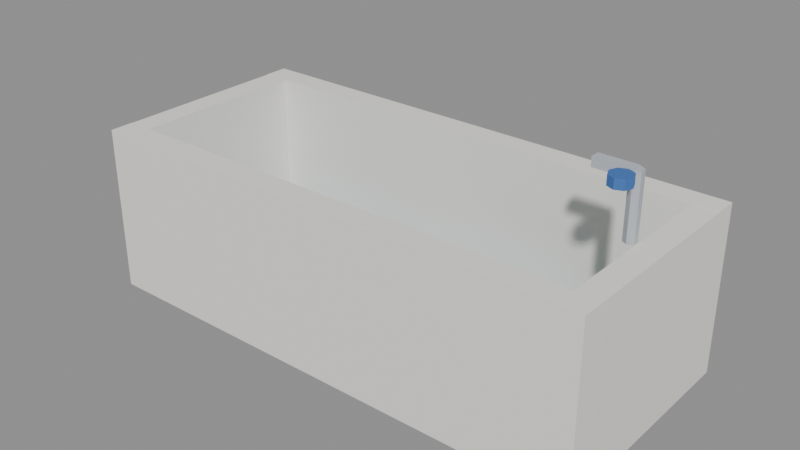 # Source: bathtub.blend  (saved by Blender 5.0.119; exported with 4.5.12 LTS)
import bpy
from mathutils import Matrix  # noqa: F401  (used for matrix-valued properties, if any)

bpy.ops.wm.read_factory_settings(use_empty=True)
scene = bpy.context.scene
scene.name = 'Scene'

# ---- materials (node trees are filled in below, after node groups)
mat_c_f1efe8 = bpy.data.materials.new('C_f1efe8')
mat_c_f1efe8.diffuse_color = (0.9451, 0.9373, 0.9098, 1.0)
mat_m_e8b83a = bpy.data.materials.new('M_e8b83a')
mat_m_e8b83a.diffuse_color = (0.9098, 0.7216, 0.2275, 1.0)
mat_m_b9c0c8 = bpy.data.materials.new('M_b9c0c8')
mat_m_b9c0c8.diffuse_color = (0.7255, 0.7529, 0.7843, 1.0)
mat_g_6fb7d9 = bpy.data.materials.new('G_6fb7d9')
mat_g_6fb7d9.diffuse_color = (0.4353, 0.7176, 0.851, 0.4)
mat_c_ffffff = bpy.data.materials.new('C_ffffff')
mat_c_ffffff.diffuse_color = (1.0, 1.0, 1.0, 1.0)
mat_c_3f6fb5 = bpy.data.materials.new('C_3f6fb5')
mat_c_3f6fb5.diffuse_color = (0.2471, 0.4353, 0.7098, 1.0)

# ---- material node trees
mat_c_f1efe8.use_nodes = True; mat_c_f1efe8.node_tree.nodes.clear()
_N = mat_c_f1efe8.node_tree.nodes; _L = mat_c_f1efe8.node_tree.links
n0 = _N.new('ShaderNodeBsdfPrincipled'); n0.name = 'Principled BSDF'; n0.location = (-200, 100)
n0.inputs[0].default_value = (0.8796, 0.8632, 0.807, 1.0)
n0.inputs[2].default_value = 0.75
n1 = _N.new('ShaderNodeOutputMaterial'); n1.name = 'Material Output'; n1.location = (200, 100)
_L.new(n0.outputs[0], n1.inputs[0])
n1.is_active_output = True
mat_m_e8b83a.use_nodes = True; mat_m_e8b83a.node_tree.nodes.clear()
_N = mat_m_e8b83a.node_tree.nodes; _L = mat_m_e8b83a.node_tree.links
n0 = _N.new('ShaderNodeBsdfPrincipled'); n0.name = 'Principled BSDF'; n0.location = (-200, 100)
n0.inputs[0].default_value = (0.807, 0.4793, 0.04231, 1.0)
n0.inputs[2].default_value = 0.75
n1 = _N.new('ShaderNodeOutputMaterial'); n1.name = 'Material Output'; n1.location = (200, 100)
_L.new(n0.outputs[0], n1.inputs[0])
n1.is_active_output = True
mat_m_b9c0c8.use_nodes = True; mat_m_b9c0c8.node_tree.nodes.clear()
_N = mat_m_b9c0c8.node_tree.nodes; _L = mat_m_b9c0c8.node_tree.links
n0 = _N.new('ShaderNodeBsdfPrincipled'); n0.name = 'Principled BSDF'; n0.location = (-200, 100)
n0.inputs[0].default_value = (0.4851, 0.5271, 0.5776, 1.0)
n0.inputs[2].default_value = 0.75
n1 = _N.new('ShaderNodeOutputMaterial'); n1.name = 'Material Output'; n1.location = (200, 100)
_L.new(n0.outputs[0], n1.inputs[0])
n1.is_active_output = True
mat_g_6fb7d9.use_nodes = True; mat_g_6fb7d9.node_tree.nodes.clear()
_N = mat_g_6fb7d9.node_tree.nodes; _L = mat_g_6fb7d9.node_tree.links
n0 = _N.new('ShaderNodeBsdfPrincipled'); n0.name = 'Principled BSDF'; n0.location = (-200, 100)
n0.inputs[0].default_value = (0.159, 0.4735, 0.6939, 1.0)
n0.inputs[2].default_value = 0.1
n0.inputs[4].default_value = 0.35
n1 = _N.new('ShaderNodeOutputMaterial'); n1.name = 'Material Output'; n1.location = (200, 100)
_L.new(n0.outputs[0], n1.inputs[0])
n1.is_active_output = True
mat_c_ffffff.use_nodes = True; mat_c_ffffff.node_tree.nodes.clear()
_N = mat_c_ffffff.node_tree.nodes; _L = mat_c_ffffff.node_tree.links
n0 = _N.new('ShaderNodeBsdfPrincipled'); n0.name = 'Principled BSDF'; n0.location = (-200, 100)
n0.inputs[0].default_value = (1.0, 1.0, 1.0, 1.0)
n0.inputs[2].default_value = 0.75
n1 = _N.new('ShaderNodeOutputMaterial'); n1.name = 'Material Output'; n1.location = (200, 100)
_L.new(n0.outputs[0], n1.inputs[0])
n1.is_active_output = True
mat_c_3f6fb5.use_nodes = True; mat_c_3f6fb5.node_tree.nodes.clear()
_N = mat_c_3f6fb5.node_tree.nodes; _L = mat_c_3f6fb5.node_tree.links
n0 = _N.new('ShaderNodeBsdfPrincipled'); n0.name = 'Principled BSDF'; n0.location = (-200, 100)
n0.inputs[0].default_value = (0.04971, 0.159, 0.4621, 1.0)
n0.inputs[2].default_value = 0.75
n1 = _N.new('ShaderNodeOutputMaterial'); n1.name = 'Material Output'; n1.location = (200, 100)
_L.new(n0.outputs[0], n1.inputs[0])
n1.is_active_output = True

# ---- meshes
me_bathtub = bpy.data.meshes.new('bathtub')
me_bathtub.from_pydata([(-3.4, -1.5, 0.24), (-3.4, -1.5, 0.56), (-3.4, 1.5, 0.24), (-3.4, 1.5, 0.56), (3.4, -1.5, 0.24), (3.4, -1.5, 0.56), (3.4, 1.5, 0.24), (3.4, 1.5, 0.56), (-3.4, 1.18, 0.56), (-3.4, 1.18, 2.44), (-3.4, 1.5, 0.56), (-3.4, 1.5, 2.44), (3.4, 1.18, 0.56), (3.4, 1.18, 2.44), (3.4, 1.5, 0.56), (3.4, 1.5, 2.44), (-3.4, -1.5, 0.56), (-3.4, -1.5, 2.44), (-3.4, -1.18, 0.56), (-3.4, -1.18, 2.44), (3.4, -1.5, 0.56), (3.4, -1.5, 2.44), (3.4, -1.18, 0.56), (3.4, -1.18, 2.44), (3.08, -1.176, 0.564), (3.08, -1.176, 2.436), (3.08, 1.176, 0.564), (3.08, 1.176, 2.436), (3.4, -1.176, 0.564), (3.4, -1.176, 2.436), (3.4, 1.176, 0.564), (3.4, 1.176, 2.436), (-3.4, -1.176, 0.564), (-3.4, -1.176, 2.436), (-3.4, 1.176, 0.564), (-3.4, 1.176, 2.436), (-3.08, -1.176, 0.564), (-3.08, -1.176, 2.436), (-3.08, 1.176, 0.564), (-3.08, 1.176, 2.436), (2.92, 1.1, 0.416), (2.92, 1.321, 0.3527), (2.92, 1.412, 0.2), (2.92, 1.321, 0.04726), (2.92, 1.1, -0.016), (3.067, 1.21, 0.3527), (3.128, 1.256, 0.2), (3.067, 1.21, 0.04726), (3.067, 0.9897, 0.3527), (3.128, 0.944, 0.2), (3.067, 0.9897, 0.04726), (2.92, 0.8794, 0.3527), (2.92, 0.788, 0.2), (2.92, 0.8794, 0.04726), (2.773, 0.9897, 0.3527), (2.712, 0.944, 0.2), (2.773, 0.9897, 0.04726), (2.773, 1.21, 0.3527), (2.712, 1.256, 0.2), (2.773, 1.21, 0.04726), (2.92, -1.1, 0.416), (2.92, -0.8794, 0.3527), (2.92, -0.788, 0.2), (2.92, -0.8794, 0.04726), (2.92, -1.1, -0.016), (3.067, -0.9897, 0.3527), (3.128, -0.944, 0.2), (3.067, -0.9897, 0.04726), (3.067, -1.21, 0.3527), (3.128, -1.256, 0.2), (3.067, -1.21, 0.04726), (2.92, -1.321, 0.3527), (2.92, -1.412, 0.2), (2.92, -1.321, 0.04726), (2.773, -1.21, 0.3527), (2.712, -1.256, 0.2), (2.773, -1.21, 0.04726), (2.773, -0.9897, 0.3527), (2.712, -0.944, 0.2), (2.773, -0.9897, 0.04726), (-2.92, 1.1, 0.416), (-2.92, 1.321, 0.3527), (-2.92, 1.412, 0.2), (-2.92, 1.321, 0.04726), (-2.92, 1.1, -0.016), (-2.773, 1.21, 0.3527), (-2.712, 1.256, 0.2), (-2.773, 1.21, 0.04726), (-2.773, 0.9897, 0.3527), (-2.712, 0.944, 0.2), (-2.773, 0.9897, 0.04726), (-2.92, 0.8794, 0.3527), (-2.92, 0.788, 0.2), (-2.92, 0.8794, 0.04726), (-3.067, 0.9897, 0.3527), (-3.128, 0.944, 0.2), (-3.067, 0.9897, 0.04726), (-3.067, 1.21, 0.3527), (-3.128, 1.256, 0.2), (-3.067, 1.21, 0.04726), (-2.92, -1.1, 0.416), (-2.92, -0.8794, 0.3527), (-2.92, -0.788, 0.2), (-2.92, -0.8794, 0.04726), (-2.92, -1.1, -0.016), (-2.773, -0.9897, 0.3527), (-2.712, -0.944, 0.2), (-2.773, -0.9897, 0.04726), (-2.773, -1.21, 0.3527), (-2.712, -1.256, 0.2), (-2.773, -1.21, 0.04726), (-2.92, -1.321, 0.3527), (-2.92, -1.412, 0.2), (-2.92, -1.321, 0.04726), (-3.067, -1.21, 0.3527), (-3.128, -1.256, 0.2), (-3.067, -1.21, 0.04726), (-3.067, -0.9897, 0.3527), (-3.128, -0.944, 0.2), (-3.067, -0.9897, 0.04726), (3.0, 0.08, 2.44), (3.0, 0.08, 3.24), (3.069, 0.04, 2.44), (3.069, 0.04, 3.24), (3.069, -0.04, 2.44), (3.069, -0.04, 3.24), (3.0, -0.08, 2.44), (3.0, -0.08, 3.24), (2.931, -0.04, 2.44), (2.931, -0.04, 3.24), (2.931, 0.04, 2.44), (2.931, 0.04, 3.24), (2.52, -0.06, 3.14), (2.52, -0.06, 3.26), (2.52, 0.06, 3.14), (2.52, 0.06, 3.26), (3.0, -0.06, 3.14), (3.0, -0.06, 3.26), (3.0, 0.06, 3.14), (3.0, 0.06, 3.26)], [], [(0, 1, 3, 2), (2, 3, 7, 6), (6, 7, 5, 4), (4, 5, 1, 0), (2, 6, 4, 0), (7, 3, 1, 5), (8, 9, 11, 10), (10, 11, 15, 14), (14, 15, 13, 12), (12, 13, 9, 8), (10, 14, 12, 8), (15, 11, 9, 13), (16, 17, 19, 18), (18, 19, 23, 22), (22, 23, 21, 20), (20, 21, 17, 16), (18, 22, 20, 16), (23, 19, 17, 21), (24, 25, 27, 26), (26, 27, 31, 30), (30, 31, 29, 28), (28, 29, 25, 24), (26, 30, 28, 24), (31, 27, 25, 29), (32, 33, 35, 34), (34, 35, 39, 38), (38, 39, 37, 36), (36, 37, 33, 32), (34, 38, 36, 32), (39, 35, 33, 37), (44, 43, 47), (42, 41, 45, 46), (43, 42, 46, 47), (41, 40, 45), (44, 47, 50), (46, 45, 48, 49), (47, 46, 49, 50), (45, 40, 48), (44, 50, 53), (49, 48, 51, 52), (50, 49, 52, 53), (48, 40, 51), (44, 53, 56), (52, 51, 54, 55), (53, 52, 55, 56), (51, 40, 54), (54, 40, 57), (44, 56, 59), (55, 54, 57, 58), (56, 55, 58, 59), (59, 58, 42, 43), (57, 40, 41), (44, 59, 43), (58, 57, 41, 42), (64, 63, 67), (62, 61, 65, 66), (63, 62, 66, 67), (61, 60, 65), (64, 67, 70), (66, 65, 68, 69), (67, 66, 69, 70), (65, 60, 68), (64, 70, 73), (69, 68, 71, 72), (70, 69, 72, 73), (68, 60, 71), (64, 73, 76), (72, 71, 74, 75), (73, 72, 75, 76), (71, 60, 74), (74, 60, 77), (64, 76, 79), (75, 74, 77, 78), (76, 75, 78, 79), (79, 78, 62, 63), (77, 60, 61), (64, 79, 63), (78, 77, 61, 62), (84, 83, 87), (82, 81, 85, 86), (83, 82, 86, 87), (81, 80, 85), (84, 87, 90), (86, 85, 88, 89), (87, 86, 89, 90), (85, 80, 88), (84, 90, 93), (89, 88, 91, 92), (90, 89, 92, 93), (88, 80, 91), (84, 93, 96), (92, 91, 94, 95), (93, 92, 95, 96), (91, 80, 94), (94, 80, 97), (84, 96, 99), (95, 94, 97, 98), (96, 95, 98, 99), (99, 98, 82, 83), (97, 80, 81), (84, 99, 83), (98, 97, 81, 82), (104, 103, 107), (102, 101, 105, 106), (103, 102, 106, 107), (101, 100, 105), (104, 107, 110), (106, 105, 108, 109), (107, 106, 109, 110), (105, 100, 108), (104, 110, 113), (109, 108, 111, 112), (110, 109, 112, 113), (108, 100, 111), (104, 113, 116), (112, 111, 114, 115), (113, 112, 115, 116), (111, 100, 114), (114, 100, 117), (104, 116, 119), (115, 114, 117, 118), (116, 115, 118, 119), (119, 118, 102, 103), (117, 100, 101), (104, 119, 103), (118, 117, 101, 102), (120, 121, 123, 122), (122, 123, 125, 124), (124, 125, 127, 126), (126, 127, 129, 128), (123, 121, 131, 129, 127, 125), (128, 129, 131, 130), (130, 131, 121, 120), (120, 122, 124, 126, 128, 130), (132, 133, 135, 134), (134, 135, 139, 138), (138, 139, 137, 136), (136, 137, 133, 132), (134, 138, 136, 132), (139, 135, 133, 137)])
me_bathtub.polygons.foreach_set('material_index', [0, 0, 0, 0, 0, 0, 0, 0, 0, 0, 0, 0, 0, 0, 0, 0, 0, 0, 0, 0, 0, 0, 0, 0, 0, 0, 0, 0, 0, 0, 1, 1, 1, 1, 1, 1, 1, 1, 1, 1, 1, 1, 1, 1, 1, 1, 1, 1, 1, 1, 1, 1, 1, 1, 1, 1, 1, 1, 1, 1, 1, 1, 1, 1, 1, 1, 1, 1, 1, 1, 1, 1, 1, 1, 1, 1, 1, 1, 1, 1, 1, 1, 1, 1, 1, 1, 1, 1, 1, 1, 1, 1, 1, 1, 1, 1, 1, 1, 1, 1, 1, 1, 1, 1, 1, 1, 1, 1, 1, 1, 1, 1, 1, 1, 1, 1, 1, 1, 1, 1, 1, 1, 1, 1, 1, 1, 2, 2, 2, 2, 2, 2, 2, 2, 2, 2, 2, 2, 2, 2])
me_bathtub.materials.append(mat_c_f1efe8)
me_bathtub.materials.append(mat_m_e8b83a)
me_bathtub.materials.append(mat_m_b9c0c8)
me_bathtub.update()
me_water = bpy.data.meshes.new('water')
me_water.from_pydata([(-3.04, -1.14, -0.02), (-3.04, -1.14, 0.02), (-3.04, 1.14, -0.02), (-3.04, 1.14, 0.02), (3.04, -1.14, -0.02), (3.04, -1.14, 0.02), (3.04, 1.14, -0.02), (3.04, 1.14, 0.02), (1.2, -0.4, 0.28), (1.2, -0.2586, 0.2214), (1.2, -0.2, 0.08), (1.2, -0.2586, -0.06142), (1.2, -0.4, -0.12), (1.322, -0.3293, 0.2214), (1.373, -0.3, 0.08), (1.322, -0.3293, -0.06142), (1.322, -0.4707, 0.2214), (1.373, -0.5, 0.08), (1.322, -0.4707, -0.06142), (1.2, -0.5414, 0.2214), (1.2, -0.6, 0.08), (1.2, -0.5414, -0.06142), (1.078, -0.4707, 0.2214), (1.027, -0.5, 0.08), (1.078, -0.4707, -0.06142), (1.078, -0.3293, 0.2214), (1.027, -0.3, 0.08), (1.078, -0.3293, -0.06142), (-0.4, 0.48, 0.36), (-0.4, 0.678, 0.278), (-0.4, 0.76, 0.08), (-0.4, 0.678, -0.118), (-0.4, 0.48, -0.2), (-0.2285, 0.579, 0.278), (-0.1575, 0.62, 0.08), (-0.2285, 0.579, -0.118), (-0.2285, 0.381, 0.278), (-0.1575, 0.34, 0.08), (-0.2285, 0.381, -0.118), (-0.4, 0.282, 0.278), (-0.4, 0.2, 0.08), (-0.4, 0.282, -0.118), (-0.5715, 0.381, 0.278), (-0.6425, 0.34, 0.08), (-0.5715, 0.381, -0.118), (-0.5715, 0.579, 0.278), (-0.6425, 0.62, 0.08), (-0.5715, 0.579, -0.118), (-1.6, -0.2, 0.28), (-1.6, -0.05858, 0.2214), (-1.6, 0.0, 0.08), (-1.6, -0.05858, -0.06142), (-1.6, -0.2, -0.12), (-1.478, -0.1293, 0.2214), (-1.427, -0.1, 0.08), (-1.478, -0.1293, -0.06142), (-1.478, -0.2707, 0.2214), (-1.427, -0.3, 0.08), (-1.478, -0.2707, -0.06142), (-1.6, -0.3414, 0.2214), (-1.6, -0.4, 0.08), (-1.6, -0.3414, -0.06142), (-1.722, -0.2707, 0.2214), (-1.773, -0.3, 0.08), (-1.722, -0.2707, -0.06142), (-1.722, -0.1293, 0.2214), (-1.773, -0.1, 0.08), (-1.722, -0.1293, -0.06142), (0.4, -0.6, 0.36), (0.4, -0.402, 0.278), (0.4, -0.32, 0.08), (0.4, -0.402, -0.118), (0.4, -0.6, -0.2), (0.5715, -0.501, 0.278), (0.6425, -0.46, 0.08), (0.5715, -0.501, -0.118), (0.5715, -0.699, 0.278), (0.6425, -0.74, 0.08), (0.5715, -0.699, -0.118), (0.4, -0.798, 0.278), (0.4, -0.88, 0.08), (0.4, -0.798, -0.118), (0.2285, -0.699, 0.278), (0.1575, -0.74, 0.08), (0.2285, -0.699, -0.118), (0.2285, -0.501, 0.278), (0.1575, -0.46, 0.08), (0.2285, -0.501, -0.118)], [], [(0, 1, 3, 2), (2, 3, 7, 6), (6, 7, 5, 4), (4, 5, 1, 0), (2, 6, 4, 0), (7, 3, 1, 5), (11, 10, 14, 15), (9, 8, 13), (12, 11, 15), (10, 9, 13, 14), (15, 14, 17, 18), (13, 8, 16), (12, 15, 18), (14, 13, 16, 17), (18, 17, 20, 21), (16, 8, 19), (12, 18, 21), (17, 16, 19, 20), (21, 20, 23, 24), (19, 8, 22), (12, 21, 24), (20, 19, 22, 23), (23, 22, 25, 26), (24, 23, 26, 27), (22, 8, 25), (12, 24, 27), (12, 27, 11), (26, 25, 9, 10), (27, 26, 10, 11), (25, 8, 9), (31, 30, 34, 35), (29, 28, 33), (32, 31, 35), (30, 29, 33, 34), (35, 34, 37, 38), (33, 28, 36), (32, 35, 38), (34, 33, 36, 37), (38, 37, 40, 41), (36, 28, 39), (32, 38, 41), (37, 36, 39, 40), (41, 40, 43, 44), (39, 28, 42), (32, 41, 44), (40, 39, 42, 43), (43, 42, 45, 46), (44, 43, 46, 47), (42, 28, 45), (32, 44, 47), (32, 47, 31), (46, 45, 29, 30), (47, 46, 30, 31), (45, 28, 29), (51, 50, 54, 55), (49, 48, 53), (52, 51, 55), (50, 49, 53, 54), (55, 54, 57, 58), (53, 48, 56), (52, 55, 58), (54, 53, 56, 57), (58, 57, 60, 61), (56, 48, 59), (52, 58, 61), (57, 56, 59, 60), (61, 60, 63, 64), (59, 48, 62), (52, 61, 64), (60, 59, 62, 63), (63, 62, 65, 66), (64, 63, 66, 67), (62, 48, 65), (52, 64, 67), (52, 67, 51), (66, 65, 49, 50), (67, 66, 50, 51), (65, 48, 49), (71, 70, 74, 75), (69, 68, 73), (72, 71, 75), (70, 69, 73, 74), (75, 74, 77, 78), (73, 68, 76), (72, 75, 78), (74, 73, 76, 77), (78, 77, 80, 81), (76, 68, 79), (72, 78, 81), (77, 76, 79, 80), (81, 80, 83, 84), (79, 68, 82), (72, 81, 84), (80, 79, 82, 83), (83, 82, 85, 86), (84, 83, 86, 87), (82, 68, 85), (72, 84, 87), (72, 87, 71), (86, 85, 69, 70), (87, 86, 70, 71), (85, 68, 69)])
me_water.polygons.foreach_set('material_index', [0, 0, 0, 0, 0, 0, 1, 1, 1, 1, 1, 1, 1, 1, 1, 1, 1, 1, 1, 1, 1, 1, 1, 1, 1, 1, 1, 1, 1, 1, 1, 1, 1, 1, 1, 1, 1, 1, 1, 1, 1, 1, 1, 1, 1, 1, 1, 1, 1, 1, 1, 1, 1, 1, 1, 1, 1, 1, 1, 1, 1, 1, 1, 1, 1, 1, 1, 1, 1, 1, 1, 1, 1, 1, 1, 1, 1, 1, 1, 1, 1, 1, 1, 1, 1, 1, 1, 1, 1, 1, 1, 1, 1, 1, 1, 1, 1, 1, 1, 1, 1, 1])
me_water.materials.append(mat_g_6fb7d9)
me_water.materials.append(mat_c_ffffff)
me_water.update()
me_mech_tap = bpy.data.meshes.new('MECH_tap')
me_mech_tap.from_pydata([(0.0, 0.14, -0.06), (0.0, 0.14, 0.06), (0.09899, 0.09899, -0.06), (0.09899, 0.09899, 0.06), (0.14, 0.0, -0.06), (0.14, 0.0, 0.06), (0.09899, -0.09899, -0.06), (0.09899, -0.09899, 0.06), (0.0, -0.14, -0.06), (0.0, -0.14, 0.06), (-0.09899, -0.09899, -0.06), (-0.09899, -0.09899, 0.06), (-0.14, 0.0, -0.06), (-0.14, 0.0, 0.06), (-0.09899, 0.09899, -0.06), (-0.09899, 0.09899, 0.06)], [], [(0, 1, 3, 2), (2, 3, 5, 4), (4, 5, 7, 6), (6, 7, 9, 8), (8, 9, 11, 10), (10, 11, 13, 12), (3, 1, 15, 13, 11, 9, 7, 5), (12, 13, 15, 14), (14, 15, 1, 0), (0, 2, 4, 6, 8, 10, 12, 14)])
me_mech_tap.materials.append(mat_c_3f6fb5)
me_mech_tap.update()

# ---- objects
ob_bathtub = bpy.data.objects.new('bathtub', me_bathtub)
ob_col_b0 = bpy.data.objects.new('COL_b0', None)
ob_col_b1 = bpy.data.objects.new('COL_b1', None)
ob_col_b2 = bpy.data.objects.new('COL_b2', None)
ob_col_b3 = bpy.data.objects.new('COL_b3', None)
ob_col_b4 = bpy.data.objects.new('COL_b4', None)
ob_water = bpy.data.objects.new('water', me_water)
ob_mech_tap = bpy.data.objects.new('MECH_tap', me_mech_tap)
ob_zone_tub = bpy.data.objects.new('ZONE_tub', None)

# ---- transforms, parenting, visibility, modifiers, constraints
ob_bathtub.location = (0.0, 0.0, 0.0)
ob_col_b0.parent = ob_bathtub
ob_col_b0.location = (0.0, 0.0, 0.4)
ob_col_b0.scale = (6.8, 3.0, 0.32)
ob_col_b0.empty_display_type = 'CUBE'
ob_col_b0.empty_display_size = 0.5
ob_col_b0.hide_render = True
ob_col_b1.parent = ob_bathtub
ob_col_b1.location = (0.0, 1.34, 1.5)
ob_col_b1.scale = (6.8, 0.32, 1.88)
ob_col_b1.empty_display_type = 'CUBE'
ob_col_b1.empty_display_size = 0.5
ob_col_b1.hide_render = True
ob_col_b2.parent = ob_bathtub
ob_col_b2.location = (0.0, -1.34, 1.5)
ob_col_b2.scale = (6.8, 0.32, 1.88)
ob_col_b2.empty_display_type = 'CUBE'
ob_col_b2.empty_display_size = 0.5
ob_col_b2.hide_render = True
ob_col_b3.parent = ob_bathtub
ob_col_b3.location = (3.24, 0.0, 1.5)
ob_col_b3.scale = (0.32, 2.352, 1.872)
ob_col_b3.empty_display_type = 'CUBE'
ob_col_b3.empty_display_size = 0.5
ob_col_b3.hide_render = True
ob_col_b4.parent = ob_bathtub
ob_col_b4.location = (-3.24, 0.0, 1.5)
ob_col_b4.scale = (0.32, 2.352, 1.872)
ob_col_b4.empty_display_type = 'CUBE'
ob_col_b4.empty_display_size = 0.5
ob_col_b4.hide_render = True
ob_water.parent = ob_bathtub
ob_water.location = (0.0, 0.0, 0.8)
ob_mech_tap.parent = ob_bathtub
ob_mech_tap.location = (3.0, -0.32, 3.24)
ob_zone_tub.parent = ob_bathtub
ob_zone_tub.location = (0.0, 0.0, 1.4)
ob_zone_tub.scale = (6.16, 2.36, 1.6)
ob_zone_tub.empty_display_type = 'CUBE'
ob_zone_tub.empty_display_size = 0.5
ob_zone_tub.hide_render = True

# ---- collection membership
scene.collection.objects.link(ob_bathtub)
scene.collection.objects.link(ob_col_b0)
scene.collection.objects.link(ob_col_b1)
scene.collection.objects.link(ob_col_b2)
scene.collection.objects.link(ob_col_b3)
scene.collection.objects.link(ob_col_b4)
scene.collection.objects.link(ob_water)
scene.collection.objects.link(ob_mech_tap)
scene.collection.objects.link(ob_zone_tub)

# ---- scene / render settings (as saved in the file)
scene.frame_start = 1; scene.frame_end = 250; scene.frame_set(1)
scene.render.engine = 'BLENDER_EEVEE_NEXT'
scene.render.bake_bias = 0.0
scene.render.bake_samples = 0
scene.cycles.sampling_pattern = 'TABULATED_SOBOL'
scene.eevee.use_volume_custom_range = False
bpy.context.view_layer.update()

# ---- added for rendering (the .blend has no active camera and no usable light): camera, sun + grey world if the file has none
cam_auto = bpy.data.cameras.new('AutoCamera')
cam_auto.lens = 50.0
cam_auto.sensor_width = 36.0
cam_auto.clip_end = 1000.0
ob_auto_camera = bpy.data.objects.new('AutoCamera', cam_auto)
scene.collection.objects.link(ob_auto_camera)
ob_auto_camera.location = (7.52998, -9.03598, 7.66598)
ob_auto_camera.rotation_euler = (1.09748, -7.21219e-08, 0.694738)
scene.camera = ob_auto_camera
light_auto_sun = bpy.data.lights.new('AutoSun', 'SUN')
light_auto_sun.energy = 3.0
light_auto_sun.angle = 0.0523599
ob_auto_sun = bpy.data.objects.new('AutoSun', light_auto_sun)
scene.collection.objects.link(ob_auto_sun)
ob_auto_sun.rotation_euler = (0.872665, 0.174533, 0.523599)
if scene.world is None:
    world_auto = bpy.data.worlds.new('AutoWorld')
    world_auto.color = (0.3, 0.3, 0.3)
    scene.world = world_auto
bpy.context.view_layer.update()
